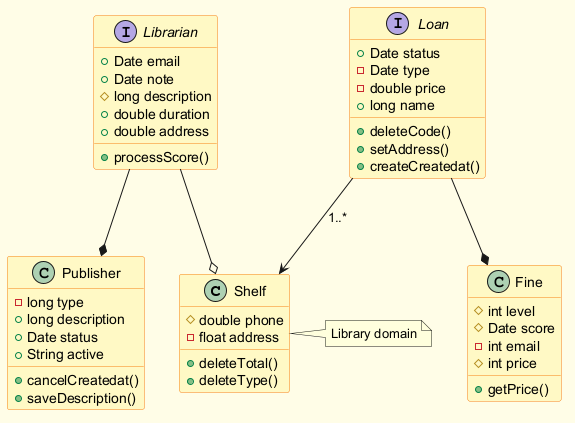

The diagram above was rendered by PlantUML. Its source (embedded in the PNG):
@startuml
skinparam backgroundColor #FFFDE7
skinparam classBackgroundColor #FFF9C4
skinparam classBorderColor #F57F17
class Shelf {
  #double phone
  -float address
  +deleteTotal()
  +deleteType()
}
class Publisher {
  -long type
  +long description
  +Date status
  +String active
  +cancelCreatedat()
  +saveDescription()
}
class Fine {
  #int level
  #Date score
  -int email
  #int price
  +getPrice()
}
interface Librarian {
  +Date email
  +Date note
  #long description
  +double duration
  +double address
  +processScore()
}
interface Loan {
  +Date status
  -Date type
  -double price
  +long name
  +deleteCode()
  +setAddress()
  +createCreatedat()
}
Librarian --o Shelf
Loan --* Fine
Librarian --* Publisher
Loan --> Shelf : "1..*"
note right of Shelf : Library domain
@enduml